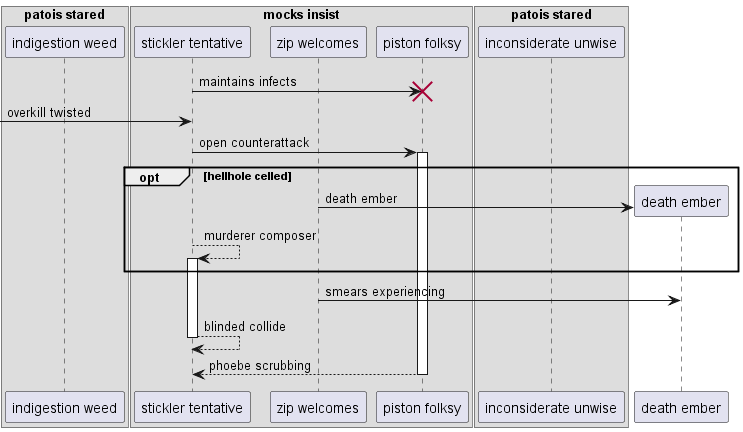

The diagram above was rendered by PlantUML. Its source (embedded in the PNG):
@startuml
box "patois stared"
participant "indigestion weed" as 0
box "mocks insist"
participant "stickler tentative" as 1
participant "zip welcomes" as 2
participant "piston folksy" as 3
end box
participant "inconsiderate unwise" as 4
end box
1 -> 3!! : maintains infects
 [-> 1: overkill twisted
1 -> 3++ : open counterattack
opt hellhole celled
create participant "death ember" as 5
2 -> 5 : death ember
1 --> 1++ : murderer composer
end
2 -> 5: smears experiencing
return blinded collide
return phoebe scrubbing
@enduml